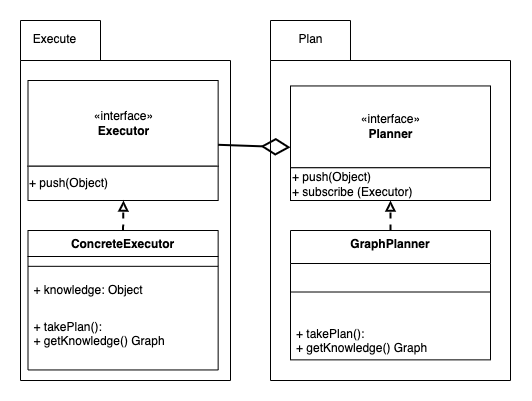

The diagram above was exported from draw.io. Its source (the exported page's mxGraphModel, read from the mxfile embedded in the PNG):
<mxGraphModel dx="1396" dy="863" grid="1" gridSize="10" guides="1" tooltips="1" connect="1" arrows="1" fold="1" page="1" pageScale="1" pageWidth="827" pageHeight="1169" math="0" shadow="0">
  <root>
    <mxCell id="0" />
    <mxCell id="1" parent="0" />
    <mxCell id="Z8oiKw5DuyH3XKK-OH6--84" style="edgeStyle=orthogonalEdgeStyle;rounded=0;orthogonalLoop=1;jettySize=auto;html=1;exitX=0.5;exitY=0;exitDx=0;exitDy=0;dashed=1;endArrow=block;endFill=0;strokeWidth=2;" parent="1" source="Z8oiKw5DuyH3XKK-OH6--68" edge="1">
      <mxGeometry relative="1" as="geometry">
        <mxPoint x="520" y="730" as="targetPoint" />
      </mxGeometry>
    </mxCell>
    <mxCell id="Z8oiKw5DuyH3XKK-OH6--85" value="" style="group" parent="1" vertex="1" connectable="0">
      <mxGeometry x="150" y="550" width="210" height="360" as="geometry" />
    </mxCell>
    <mxCell id="Z8oiKw5DuyH3XKK-OH6--86" value="" style="shape=folder;fontStyle=1;spacingTop=10;tabWidth=80;tabHeight=40;tabPosition=left;html=1;" parent="Z8oiKw5DuyH3XKK-OH6--85" vertex="1">
      <mxGeometry width="210" height="359.99999999999994" as="geometry" />
    </mxCell>
    <mxCell id="Z8oiKw5DuyH3XKK-OH6--87" value="Execute" style="text;html=1;align=center;verticalAlign=middle;resizable=0;points=[];autosize=1;strokeColor=none;" parent="Z8oiKw5DuyH3XKK-OH6--85" vertex="1">
      <mxGeometry x="3.7500000000000004" y="8.57142857142857" width="60" height="20" as="geometry" />
    </mxCell>
    <mxCell id="Z8oiKw5DuyH3XKK-OH6--88" value="ConcreteExecutor" style="swimlane;fontStyle=1;align=center;verticalAlign=top;childLayout=stackLayout;horizontal=1;startSize=26;horizontalStack=0;resizeParent=1;resizeParentMax=0;resizeLast=0;collapsible=1;marginBottom=0;" parent="Z8oiKw5DuyH3XKK-OH6--85" vertex="1">
      <mxGeometry x="7.498235294117648" y="209.99999999999997" width="190.1488235294118" height="139.45454545454538" as="geometry">
        <mxRectangle x="1030" y="374" width="120" height="26" as="alternateBounds" />
      </mxGeometry>
    </mxCell>
    <mxCell id="Z8oiKw5DuyH3XKK-OH6--89" value="" style="line;strokeWidth=1;fillColor=none;align=left;verticalAlign=middle;spacingTop=-1;spacingLeft=3;spacingRight=3;rotatable=0;labelPosition=right;points=[];portConstraint=eastwest;" parent="Z8oiKw5DuyH3XKK-OH6--88" vertex="1">
      <mxGeometry y="26" width="190.1488235294118" height="19.63636363636363" as="geometry" />
    </mxCell>
    <mxCell id="Z8oiKw5DuyH3XKK-OH6--90" value="+ knowledge: Object&#10;&#10;&#10;&#10;&#10;" style="text;strokeColor=none;fillColor=none;align=left;verticalAlign=top;spacingLeft=4;spacingRight=4;overflow=hidden;rotatable=0;points=[[0,0.5],[1,0.5]];portConstraint=eastwest;" parent="Z8oiKw5DuyH3XKK-OH6--88" vertex="1">
      <mxGeometry y="45.636363636363626" width="190.1488235294118" height="37.09090909090907" as="geometry" />
    </mxCell>
    <mxCell id="Z8oiKw5DuyH3XKK-OH6--91" value="+ takePlan():&#10;+ getKnowledge() Graph" style="text;strokeColor=none;fillColor=none;align=left;verticalAlign=top;spacingLeft=4;spacingRight=4;overflow=hidden;rotatable=0;points=[[0,0.5],[1,0.5]];portConstraint=eastwest;" parent="Z8oiKw5DuyH3XKK-OH6--88" vertex="1">
      <mxGeometry y="82.72727272727269" width="190.1488235294118" height="56.727272727272705" as="geometry" />
    </mxCell>
    <mxCell id="Z8oiKw5DuyH3XKK-OH6--92" value="" style="group" parent="Z8oiKw5DuyH3XKK-OH6--85" vertex="1" connectable="0">
      <mxGeometry x="7.498235294117648" y="60" width="190.1488235294118" height="120" as="geometry" />
    </mxCell>
    <mxCell id="Z8oiKw5DuyH3XKK-OH6--93" value="«interface»&lt;br&gt;&lt;span style=&quot;font-weight: 700&quot;&gt;Executor&lt;/span&gt;" style="html=1;" parent="Z8oiKw5DuyH3XKK-OH6--92" vertex="1">
      <mxGeometry width="190.1488235294118" height="85.7142857142857" as="geometry" />
    </mxCell>
    <mxCell id="Z8oiKw5DuyH3XKK-OH6--94" value="+ push(Object)" style="html=1;align=left;" parent="Z8oiKw5DuyH3XKK-OH6--92" vertex="1">
      <mxGeometry y="85.7142857142857" width="190.1488235294118" height="34.28571428571428" as="geometry" />
    </mxCell>
    <mxCell id="Z8oiKw5DuyH3XKK-OH6--97" style="edgeStyle=orthogonalEdgeStyle;rounded=0;orthogonalLoop=1;jettySize=auto;html=1;exitX=0.5;exitY=0;exitDx=0;exitDy=0;dashed=1;endArrow=block;endFill=0;strokeWidth=2;" parent="1" source="Z8oiKw5DuyH3XKK-OH6--88" edge="1">
      <mxGeometry relative="1" as="geometry">
        <mxPoint x="253.00000000000023" y="729.9999999999998" as="targetPoint" />
      </mxGeometry>
    </mxCell>
    <mxCell id="Z8oiKw5DuyH3XKK-OH6--99" value="knowledge: Object" style="text;html=1;align=center;verticalAlign=middle;resizable=0;points=[];autosize=1;strokeColor=none;" parent="1" vertex="1">
      <mxGeometry x="430" y="800" width="110" height="20" as="geometry" />
    </mxCell>
    <mxCell id="Z8oiKw5DuyH3XKK-OH6--66" value="" style="shape=folder;fontStyle=1;spacingTop=10;tabWidth=80;tabHeight=40;tabPosition=left;html=1;" parent="1" vertex="1">
      <mxGeometry x="400" y="550" width="240" height="360" as="geometry" />
    </mxCell>
    <mxCell id="Z8oiKw5DuyH3XKK-OH6--67" value="Plan" style="text;html=1;align=center;verticalAlign=middle;resizable=0;points=[];autosize=1;strokeColor=none;" parent="1" vertex="1">
      <mxGeometry x="420" y="558.5714285714286" width="40" height="20" as="geometry" />
    </mxCell>
    <mxCell id="Z8oiKw5DuyH3XKK-OH6--102" style="edgeStyle=orthogonalEdgeStyle;rounded=0;orthogonalLoop=1;jettySize=auto;html=1;exitX=0.5;exitY=0;exitDx=0;exitDy=0;entryX=0.5;entryY=1;entryDx=0;entryDy=0;endArrow=block;endFill=0;strokeWidth=2;dashed=1;" parent="1" source="Z8oiKw5DuyH3XKK-OH6--68" target="Z8oiKw5DuyH3XKK-OH6--81" edge="1">
      <mxGeometry relative="1" as="geometry" />
    </mxCell>
    <mxCell id="Z8oiKw5DuyH3XKK-OH6--68" value="GraphPlanner" style="swimlane;fontStyle=1;align=center;verticalAlign=top;childLayout=stackLayout;horizontal=1;startSize=33;horizontalStack=0;resizeParent=1;resizeParentMax=0;resizeLast=0;collapsible=1;marginBottom=0;" parent="1" vertex="1">
      <mxGeometry x="420" y="760" width="200" height="129.36" as="geometry">
        <mxRectangle x="1030" y="374" width="120" height="26" as="alternateBounds" />
      </mxGeometry>
    </mxCell>
    <mxCell id="Z8oiKw5DuyH3XKK-OH6--70" value="" style="line;strokeWidth=1;fillColor=none;align=left;verticalAlign=middle;spacingTop=-1;spacingLeft=3;spacingRight=3;rotatable=0;labelPosition=right;points=[];portConstraint=eastwest;" parent="Z8oiKw5DuyH3XKK-OH6--68" vertex="1">
      <mxGeometry y="33" width="200" height="57" as="geometry" />
    </mxCell>
    <mxCell id="Z8oiKw5DuyH3XKK-OH6--71" value="+ takePlan():&#10;+ getKnowledge() Graph" style="text;strokeColor=none;fillColor=none;align=left;verticalAlign=top;spacingLeft=4;spacingRight=4;overflow=hidden;rotatable=0;points=[[0,0.5],[1,0.5]];portConstraint=eastwest;" parent="Z8oiKw5DuyH3XKK-OH6--68" vertex="1">
      <mxGeometry y="90" width="200" height="39.36" as="geometry" />
    </mxCell>
    <mxCell id="Z8oiKw5DuyH3XKK-OH6--79" value="" style="group" parent="1" vertex="1" connectable="0">
      <mxGeometry x="420" y="615.4545454545455" width="200" height="114.54545454545453" as="geometry" />
    </mxCell>
    <mxCell id="Z8oiKw5DuyH3XKK-OH6--80" value="«interface»&lt;br&gt;&lt;span style=&quot;font-weight: 700&quot;&gt;Planner&lt;/span&gt;" style="html=1;" parent="Z8oiKw5DuyH3XKK-OH6--79" vertex="1">
      <mxGeometry width="200" height="81.81818181818181" as="geometry" />
    </mxCell>
    <mxCell id="Z8oiKw5DuyH3XKK-OH6--81" value="+ push(Object)&lt;br&gt;+ subscribe (Executor)" style="html=1;align=left;" parent="Z8oiKw5DuyH3XKK-OH6--79" vertex="1">
      <mxGeometry y="81.81818181818181" width="200" height="32.72727272727273" as="geometry" />
    </mxCell>
    <mxCell id="Z8oiKw5DuyH3XKK-OH6--96" value="" style="endArrow=diamondThin;endFill=0;endSize=24;html=1;strokeWidth=2;exitX=1;exitY=0.75;exitDx=0;exitDy=0;entryX=0;entryY=0.75;entryDx=0;entryDy=0;" parent="1" source="Z8oiKw5DuyH3XKK-OH6--93" target="Z8oiKw5DuyH3XKK-OH6--80" edge="1">
      <mxGeometry width="160" relative="1" as="geometry">
        <mxPoint x="381" y="771.5845454545455" as="sourcePoint" />
        <mxPoint x="380" y="669.9999999999999" as="targetPoint" />
      </mxGeometry>
    </mxCell>
  </root>
</mxGraphModel>